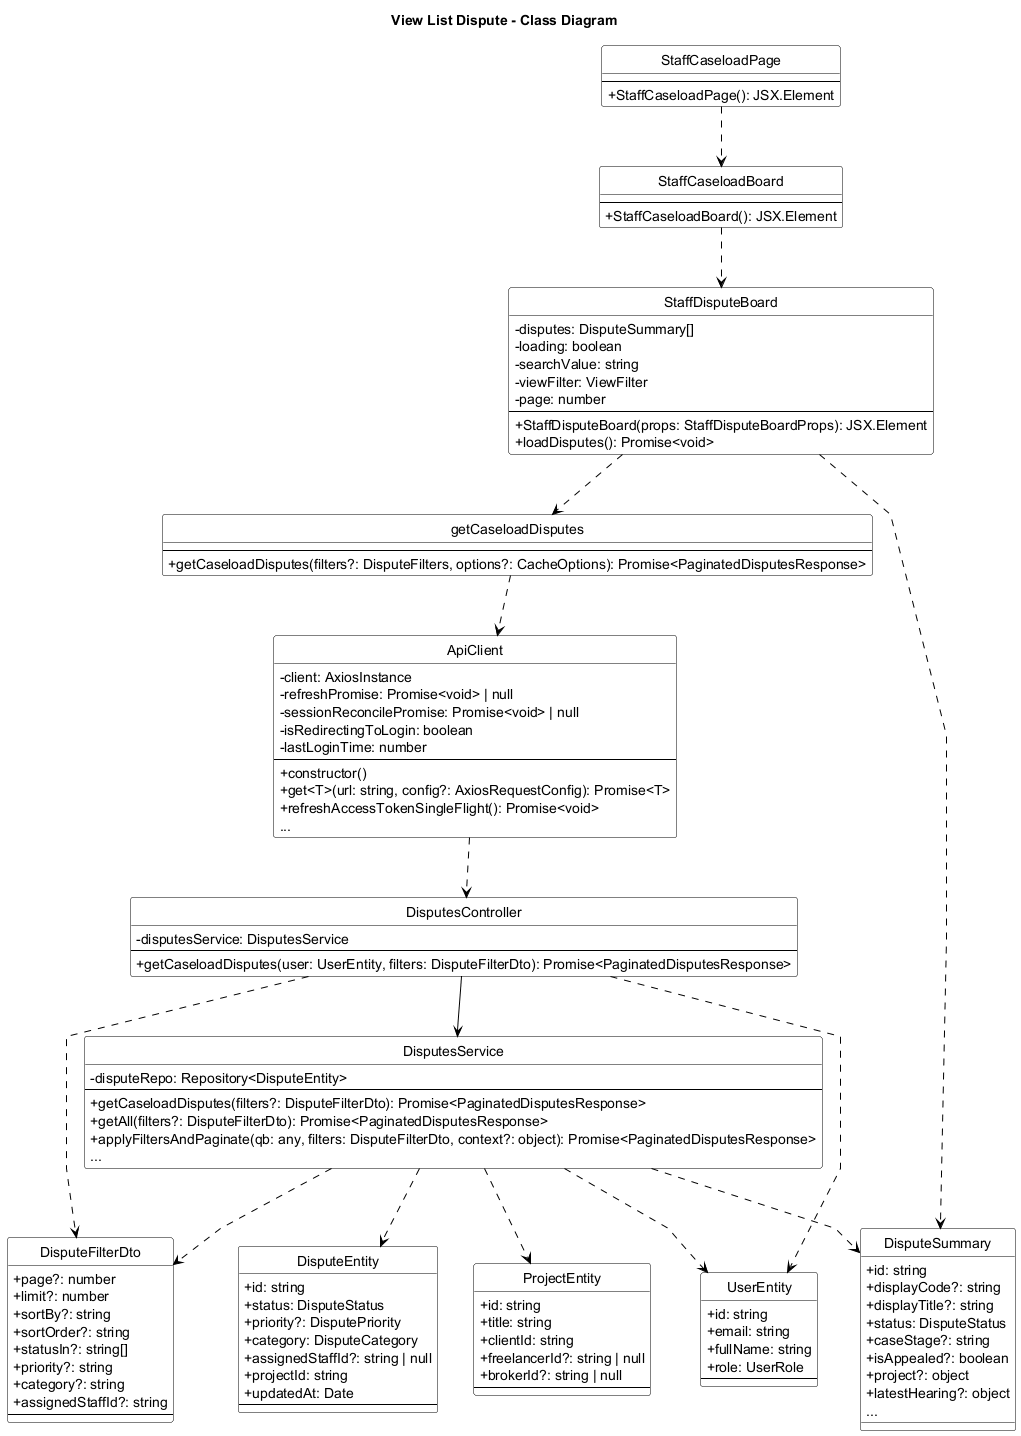

The diagram above was rendered by PlantUML. Its source (embedded in the PNG):
@startuml View_List_Dispute_Class_Diagram
title View List Dispute - Class Diagram
skinparam backgroundColor white
skinparam monochrome true
skinparam defaultFontColor black
skinparam ArrowColor black
skinparam classBorderColor black
skinparam classFontColor black
skinparam classBackgroundColor white
skinparam stereotypeFontColor black
skinparam linetype polyline
skinparam classAttributeIconSize 0
hide circle

skinparam classHeaderBackgroundColor white
skinparam classHeaderFontColor black

class StaffCaseloadPage {
    --
    + StaffCaseloadPage(): JSX.Element
}

class StaffCaseloadBoard {
    --
    + StaffCaseloadBoard(): JSX.Element
}

class StaffDisputeBoard {
    - disputes: DisputeSummary[]
    - loading: boolean
    - searchValue: string
    - viewFilter: ViewFilter
    - page: number
    --
    + StaffDisputeBoard(props: StaffDisputeBoardProps): JSX.Element
    + loadDisputes(): Promise<void>
}

class getCaseloadDisputes {
    --
    + getCaseloadDisputes(filters?: DisputeFilters, options?: CacheOptions): Promise<PaginatedDisputesResponse>
}

class ApiClient {
    - client: AxiosInstance
    - refreshPromise: Promise<void> | null
    - sessionReconcilePromise: Promise<void> | null
    - isRedirectingToLogin: boolean
    - lastLoginTime: number
    --
    + constructor()
    + get<T>(url: string, config?: AxiosRequestConfig): Promise<T>
    + refreshAccessTokenSingleFlight(): Promise<void>
    ...
}

class DisputesController {
    - disputesService: DisputesService
    --
    + getCaseloadDisputes(user: UserEntity, filters: DisputeFilterDto): Promise<PaginatedDisputesResponse>
}

class DisputesService {
    - disputeRepo: Repository<DisputeEntity>
    --
    + getCaseloadDisputes(filters?: DisputeFilterDto): Promise<PaginatedDisputesResponse>
    + getAll(filters?: DisputeFilterDto): Promise<PaginatedDisputesResponse>
    + applyFiltersAndPaginate(qb: any, filters: DisputeFilterDto, context?: object): Promise<PaginatedDisputesResponse>
    ...
}

class DisputeFilterDto {
    + page?: number
    + limit?: number
    + sortBy?: string
    + sortOrder?: string
    + statusIn?: string[]
    + priority?: string
    + category?: string
    + assignedStaffId?: string
    --
}

class DisputeSummary {
    + id: string
    + displayCode?: string
    + displayTitle?: string
    + status: DisputeStatus
    + caseStage?: string
    + isAppealed?: boolean
    + project?: object
    + latestHearing?: object
    ...
}

class DisputeEntity {
    + id: string
    + status: DisputeStatus
    + priority?: DisputePriority
    + category: DisputeCategory
    + assignedStaffId?: string | null
    + projectId: string
    + updatedAt: Date
    --
}

class UserEntity {
    + id: string
    + email: string
    + fullName: string
    + role: UserRole
    --
}

class ProjectEntity {
    + id: string
    + title: string
    + clientId: string
    + freelancerId?: string | null
    + brokerId?: string | null
    --
}

StaffCaseloadPage ..> StaffCaseloadBoard
StaffCaseloadBoard ..> StaffDisputeBoard
StaffDisputeBoard ..> getCaseloadDisputes
getCaseloadDisputes ..> ApiClient
ApiClient ..> DisputesController
DisputesController --> DisputesService
DisputesController ..> UserEntity
DisputesController ..> DisputeFilterDto

StaffDisputeBoard ..> DisputeSummary
DisputesService ..> DisputeFilterDto
DisputesService ..> DisputeSummary
DisputesService ..> DisputeEntity
DisputesService ..> UserEntity
DisputesService ..> ProjectEntity

@enduml